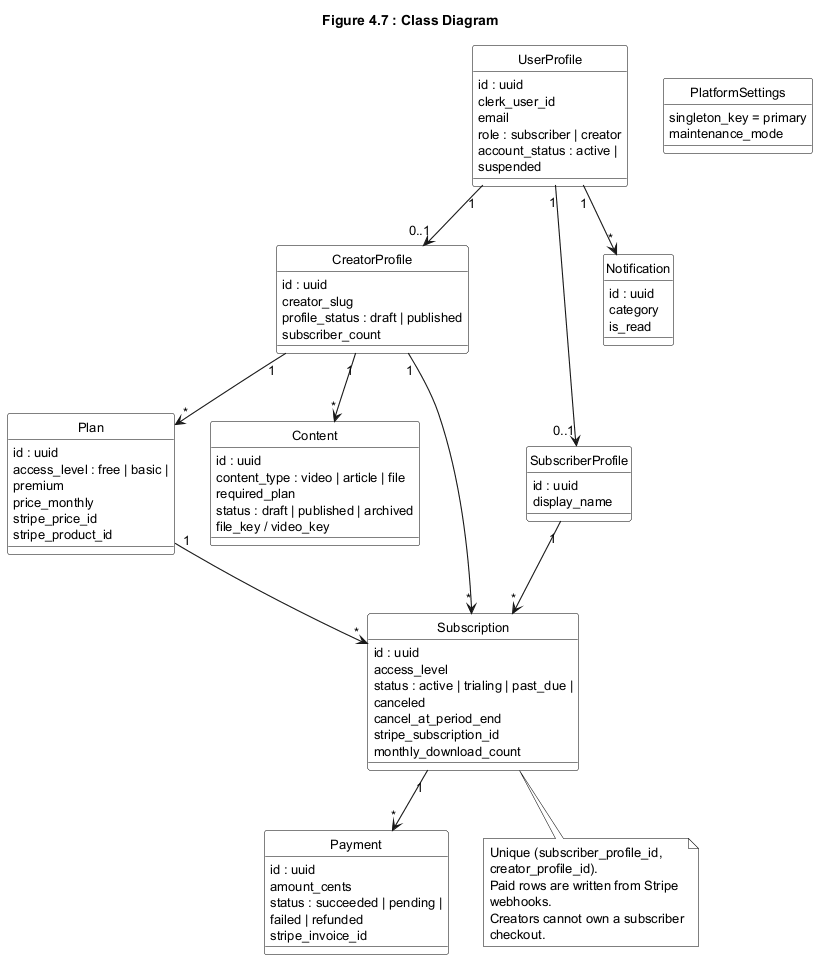

The diagram above was rendered by PlantUML. Its source (embedded in the PNG):
@startuml Class_Diagram
!include _style.puml
title Figure 4.7 : Class Diagram

hide circle
skinparam classAttributeIconSize 0

class UserProfile {
  id : uuid
  clerk_user_id
  email
  role : subscriber | creator
  account_status : active | suspended
}

class CreatorProfile {
  id : uuid
  creator_slug
  profile_status : draft | published
  subscriber_count
}

class SubscriberProfile {
  id : uuid
  display_name
}

class Plan {
  id : uuid
  access_level : free | basic | premium
  price_monthly
  stripe_price_id
  stripe_product_id
}

class Content {
  id : uuid
  content_type : video | article | file
  required_plan
  status : draft | published | archived
  file_key / video_key
}

class Subscription {
  id : uuid
  access_level
  status : active | trialing | past_due | canceled
  cancel_at_period_end
  stripe_subscription_id
  monthly_download_count
}

class Payment {
  id : uuid
  amount_cents
  status : succeeded | pending | failed | refunded
  stripe_invoice_id
}

class Notification {
  id : uuid
  category
  is_read
}

class PlatformSettings {
  singleton_key = primary
  maintenance_mode
}

UserProfile "1" --> "0..1" CreatorProfile
UserProfile "1" --> "0..1" SubscriberProfile
CreatorProfile "1" --> "*" Plan
CreatorProfile "1" --> "*" Content
SubscriberProfile "1" --> "*" Subscription
CreatorProfile "1" --> "*" Subscription
Plan "1" --> "*" Subscription
Subscription "1" --> "*" Payment
UserProfile "1" --> "*" Notification

note bottom of Subscription
  Unique (subscriber_profile_id, creator_profile_id).
  Paid rows are written from Stripe webhooks.
  Creators cannot own a subscriber checkout.
end note

@enduml